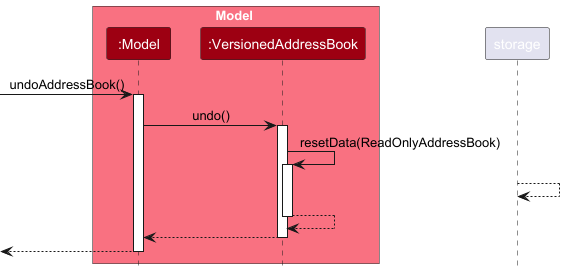

The diagram above was rendered by PlantUML. Its source (embedded in the PNG):
@startuml
!include style.puml
skinparam ArrowFontStyle plain

box Model MODEL_COLOR_T1
participant ":Model" as Model MODEL_COLOR
participant ":VersionedAddressBook" as VersionedAddressBook MODEL_COLOR
end box

[-> Model : undoAddressBook()
activate Model

Model -> VersionedAddressBook : undo()
activate VersionedAddressBook

VersionedAddressBook -> VersionedAddressBook : resetData(ReadOnlyAddressBook)
activate VersionedAddressBook
storage --> storage
VersionedAddressBook --> VersionedAddressBook
deactivate VersionedAddressBook

VersionedAddressBook --> Model :
deactivate VersionedAddressBook

[<-- Model
deactivate Model

@enduml